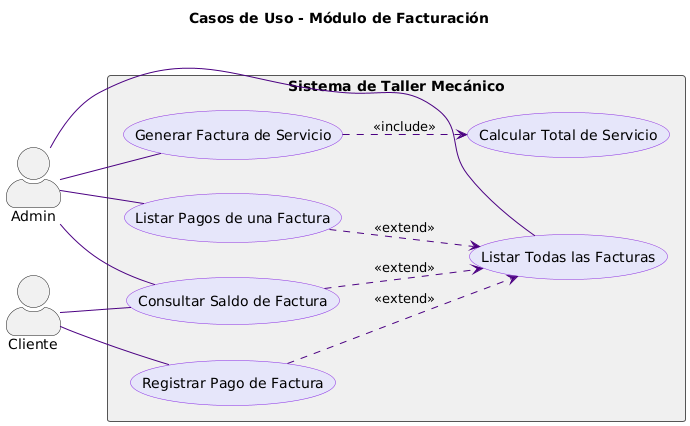

The diagram above was rendered by PlantUML. Its source (embedded in the PNG):
@startuml
' Declaración de estilo para mejorar la legibilidad
skinparam actorStyle awesome
skinparam usecase {
    BackgroundColor #E6E6FA
    BorderColor #8A2BE2
    ArrowColor #4B0082
}
skinparam rectangle {
    BorderColor #555
    BackgroundColor #F0F0F0
}
title "Casos de Uso - Módulo de Facturación"

left to right direction

' Definición del actor principal
actor "Admin"
actor "Cliente"
' El sistema se representa como un rectángulo que agrupa los casos de uso
rectangle "Sistema de Taller Mecánico" {
  usecase "Generar Factura de Servicio" as UC1
  usecase "Listar Todas las Facturas" as UC2
  usecase "Registrar Pago de Factura" as UC3
  usecase "Listar Pagos de una Factura" as UC4
  usecase "Consultar Saldo de Factura" as UC5
  usecase "Calcular Total de Servicio" as UC_CALC
}

' --- Relaciones del Actor ---
' El Admin es el iniciador de todas las operaciones de facturación.
' Corresponde a las funciones:
' - generarFacturaServicios
' - listarFacturas
' - registrarPagoFactura
' - listarPagosFactura
' - consultarSaldoPagos
Admin -- UC1
Admin -- UC2
Cliente -- UC3
Cliente -- UC5
Admin -- UC4
Admin -- UC5

' --- Relaciones entre Casos de Uso ---

' La generación de la factura incluye obligatoriamente el cálculo del total.
' Este cálculo es una función interna compleja (totalPorAsignacion).
UC1 ..> UC_CALC : <<include>>

' Para registrar un pago, listar pagos o consultar el saldo,
' es una acción que se extiende de la consulta de una factura existente.
UC3 ..> UC2 : <<extend>>
UC4 ..> UC2 : <<extend>>
UC5 ..> UC2 : <<extend>>
@enduml